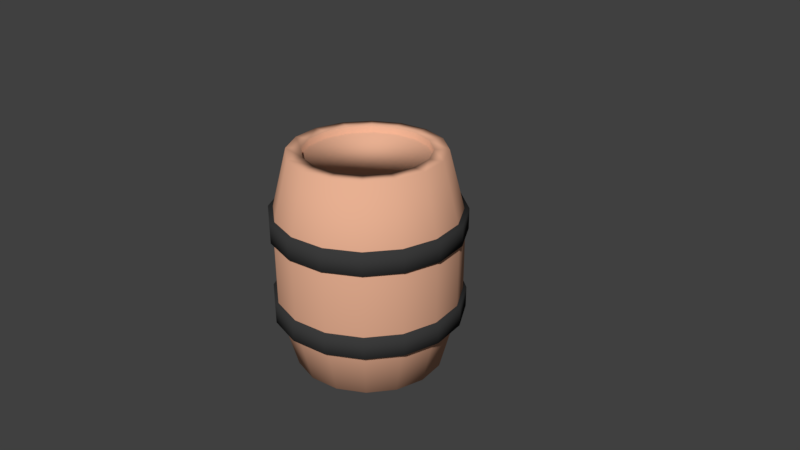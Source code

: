 # Source: Barrel.blend  (saved by Blender 2.78.0; exported with 4.5.12 LTS)
import bpy
from mathutils import Matrix  # noqa: F401  (used for matrix-valued properties, if any)

bpy.ops.wm.read_factory_settings(use_empty=True)
scene = bpy.context.scene
scene.name = 'Scene'

# ---- collections
col_collection_1 = bpy.data.collections.new('Collection 1'); scene.collection.children.link(col_collection_1)

# ---- materials (node trees are filled in below, after node groups)
mat_material_003 = bpy.data.materials.new('Material.003')
mat_material_003.alpha_threshold = 0.0
mat_material_003.use_transparent_shadow = False
mat_material_003.diffuse_color = (0.8, 0.4307, 0.2843, 1.0)
mat_material_003.roughness = 0.5
mat_material_002 = bpy.data.materials.new('Material.002')
mat_material_002.alpha_threshold = 0.0
mat_material_002.use_transparent_shadow = False
mat_material_002.diffuse_color = (0.04374, 0.04374, 0.04374, 1.0)
mat_material_002.roughness = 0.5
mat_material_001 = bpy.data.materials.new('Material.001')
mat_material_001.alpha_threshold = 0.0
mat_material_001.use_transparent_shadow = False
mat_material_001.diffuse_color = (0.04374, 0.04374, 0.04374, 1.0)
mat_material_001.roughness = 0.5

# ---- material node trees

# ---- world
world_world = bpy.data.worlds.new('World'); scene.world = world_world
world_world.color = (0.05088, 0.05088, 0.05088)
world_world.use_sun_shadow = False
world_world.sun_shadow_jitter_overblur = 0.0
world_world.cycles.sampling_method = 'MANUAL'

# ---- cameras
cam_camera = bpy.data.cameras.new('Camera')
cam_camera.clip_end = 100.0
cam_camera.lens = 35.0
cam_camera.sensor_width = 32.0
cam_camera.sensor_height = 18.0
cam_camera.ortho_scale = 7.314
cam_camera.dof.focus_distance = 0.0
cam_camera.dof.aperture_fstop = 128.0

# ---- meshes
me_cylinder = bpy.data.meshes.new('Cylinder')
me_cylinder.from_pydata([(0.0, 1.264, -0.3273), (0.0, 1.264, -0.5213), (0.4838, 1.168, -0.3273), (0.4838, 1.168, -0.5213), (0.8939, 0.8939, -0.3273), (0.8939, 0.8939, -0.5213), (1.168, 0.4838, -0.3273), (1.168, 0.4838, -0.5213), (1.264, -5.526e-08, -0.3273), (1.264, -5.526e-08, -0.5213), (1.168, -0.4838, -0.3273), (1.168, -0.4838, -0.5213), (0.8939, -0.8939, -0.3273), (0.8939, -0.8939, -0.5213), (0.4838, -1.168, -0.3273), (0.4838, -1.168, -0.5213), (1.909e-07, -1.264, -0.3273), (1.909e-07, -1.264, -0.5213), (-0.4838, -1.168, -0.3273), (-0.4838, -1.168, -0.5213), (-0.8939, -0.8939, -0.3273), (-0.8939, -0.8939, -0.5213), (-1.168, -0.4838, -0.3273), (-1.168, -0.4838, -0.5213), (-1.264, 1.507e-08, -0.3273), (-1.264, 1.507e-08, -0.5213), (-1.168, 0.4838, -0.3273), (-1.168, 0.4838, -0.5213), (-0.8939, 0.8939, -0.3273), (-0.8939, 0.8939, -0.5213), (-0.4838, 1.168, -0.3273), (-0.4838, 1.168, -0.5213), (0.0, 1.264, 0.4598), (0.0, 1.264, 0.2659), (0.4838, 1.168, 0.4598), (0.4838, 1.168, 0.2659), (0.8939, 0.8939, 0.4598), (0.8939, 0.8939, 0.2659), (1.168, 0.4838, 0.4598), (1.168, 0.4838, 0.2659), (1.264, -5.526e-08, 0.4598), (1.264, -5.526e-08, 0.2659), (1.168, -0.4838, 0.4598), (1.168, -0.4838, 0.2659), (0.8939, -0.8939, 0.4598), (0.8939, -0.8939, 0.2659), (0.4838, -1.168, 0.4598), (0.4838, -1.168, 0.2659), (1.909e-07, -1.264, 0.4598), (1.909e-07, -1.264, 0.2659), (-0.4838, -1.168, 0.4598), (-0.4838, -1.168, 0.2659), (-0.8939, -0.8939, 0.4598), (-0.8939, -0.8939, 0.2659), (-1.168, -0.4838, 0.4598), (-1.168, -0.4838, 0.2659), (-1.264, 1.507e-08, 0.4598), (-1.264, 1.507e-08, 0.2659), (-1.168, 0.4838, 0.4598), (-1.168, 0.4838, 0.2659), (-0.8939, 0.8939, 0.4598), (-0.8939, 0.8939, 0.2659), (-0.4838, 1.168, 0.4598), (-0.4838, 1.168, 0.2659), (0.0, 1.0, 1.0), (0.3827, 0.9239, 1.0), (0.7071, 0.7071, 1.0), (0.9239, 0.3827, 1.0), (1.0, -4.371e-08, 1.0), (0.9239, -0.3827, 1.0), (0.7071, -0.7071, 1.0), (0.3827, -0.9239, 1.0), (1.51e-07, -1.0, 1.0), (-0.3827, -0.9239, 1.0), (-0.7071, -0.7071, 1.0), (-0.9239, -0.3827, 1.0), (-1.0, 1.192e-08, 1.0), (-0.9239, 0.3827, 1.0), (-0.7071, 0.7071, 1.0), (-0.3827, 0.9239, 1.0), (-0.3098, 0.7479, 1.0), (-2.76e-08, 1.221, 0.4071), (0.4673, 1.128, 0.4071), (-0.5724, 0.5724, 1.0), (0.8635, 0.8635, 0.4071), (-0.7479, 0.3098, 1.0), (1.128, 0.4673, 0.4071), (-0.8095, 1.107e-08, 1.0), (1.221, -4.844e-08, 0.4071), (-0.7479, -0.3098, 1.0), (1.128, -0.4673, 0.4071), (-0.5724, -0.5724, 1.0), (0.8635, -0.8635, 0.4071), (-0.3098, -0.7479, 1.0), (0.4673, -1.128, 0.4071), (1.307e-07, -0.8095, 1.0), (1.568e-07, -1.221, 0.4071), (0.3098, -0.7479, 1.0), (-0.4673, -1.128, 0.4071), (0.5724, -0.5724, 1.0), (-0.8635, -0.8635, 0.4071), (0.7479, -0.3098, 1.0), (-1.128, -0.4673, 0.4071), (0.8095, -3.396e-08, 1.0), (-1.221, 1.951e-08, 0.4071), (0.7479, 0.3098, 1.0), (-1.128, 0.4673, 0.4071), (0.5724, 0.5724, 1.0), (-0.8635, 0.8635, 0.4071), (0.3098, 0.7479, 1.0), (-0.4673, 1.128, 0.4071), (8.516e-09, 0.8095, 1.0), (-0.3098, 0.7479, 0.9385), (-0.5724, 0.5724, 0.9385), (-0.7479, 0.3098, 0.9385), (-0.8095, 1.107e-08, 0.9385), (-0.7479, -0.3098, 0.9385), (-0.5724, -0.5724, 0.9385), (-0.3098, -0.7479, 0.9385), (1.307e-07, -0.8095, 0.9385), (0.3098, -0.7479, 0.9385), (0.5724, -0.5724, 0.9385), (0.7479, -0.3098, 0.9385), (0.8095, -3.396e-08, 0.9385), (0.7479, 0.3098, 0.9385), (0.5724, 0.5724, 0.9385), (0.3098, 0.7479, 0.9385), (8.516e-09, 0.8095, 0.9385), (0.0, 1.0, -1.0), (0.3827, 0.9239, -1.0), (0.7071, 0.7071, -1.0), (0.9239, 0.3827, -1.0), (1.0, -4.371e-08, -1.0), (0.9239, -0.3827, -1.0), (0.7071, -0.7071, -1.0), (0.3827, -0.9239, -1.0), (1.51e-07, -1.0, -1.0), (-0.3827, -0.9239, -1.0), (-0.7071, -0.7071, -1.0), (-0.9239, -0.3827, -1.0), (-1.0, 1.192e-08, -1.0), (-0.9239, 0.3827, -1.0), (-0.7071, 0.7071, -1.0), (-0.3827, 0.9239, -1.0), (-0.3098, 0.7479, -1.0), (-2.76e-08, 1.221, -0.4071), (0.4673, 1.128, -0.4071), (-0.5724, 0.5724, -1.0), (0.8635, 0.8635, -0.4071), (-0.7479, 0.3098, -1.0), (1.128, 0.4673, -0.4071), (-0.8095, 1.107e-08, -1.0), (1.221, -4.844e-08, -0.4071), (-0.7479, -0.3098, -1.0), (1.128, -0.4673, -0.4071), (-0.5724, -0.5724, -1.0), (0.8635, -0.8635, -0.4071), (-0.3098, -0.7479, -1.0), (0.4673, -1.128, -0.4071), (1.307e-07, -0.8095, -1.0), (1.568e-07, -1.221, -0.4071), (0.3098, -0.7479, -1.0), (-0.4673, -1.128, -0.4071), (0.5724, -0.5724, -1.0), (-0.8635, -0.8635, -0.4071), (0.7479, -0.3098, -1.0), (-1.128, -0.4673, -0.4071), (0.8095, -3.396e-08, -1.0), (-1.221, 1.951e-08, -0.4071), (0.7479, 0.3098, -1.0), (-1.128, 0.4673, -0.4071), (0.5724, 0.5724, -1.0), (-0.8635, 0.8635, -0.4071), (0.3098, 0.7479, -1.0), (-0.4673, 1.128, -0.4071), (8.516e-09, 0.8095, -1.0), (-2.76e-08, 1.221, 0.0), (0.4673, 1.128, 0.0), (0.8635, 0.8635, 0.0), (1.128, 0.4673, 0.0), (1.221, -4.844e-08, 0.0), (1.128, -0.4673, 0.0), (0.8635, -0.8635, 0.0), (0.4673, -1.128, 0.0), (1.568e-07, -1.221, 0.0), (-0.4673, -1.128, 0.0), (-0.8635, -0.8635, 0.0), (-1.128, -0.4673, 0.0), (-1.221, 1.951e-08, 0.0), (-1.128, 0.4673, 0.0), (-0.8635, 0.8635, 0.0), (-0.4673, 1.128, 0.0), (-0.3098, 0.7479, -0.9385), (-0.5724, 0.5724, -0.9385), (-0.7479, 0.3098, -0.9385), (-0.8095, 1.107e-08, -0.9385), (-0.7479, -0.3098, -0.9385), (-0.5724, -0.5724, -0.9385), (-0.3098, -0.7479, -0.9385), (1.307e-07, -0.8095, -0.9385), (0.3098, -0.7479, -0.9385), (0.5724, -0.5724, -0.9385), (0.7479, -0.3098, -0.9385), (0.8095, -3.396e-08, -0.9385), (0.7479, 0.3098, -0.9385), (0.5724, 0.5724, -0.9385), (0.3098, 0.7479, -0.9385), (8.516e-09, 0.8095, -0.9385)], [], [(0, 1, 3, 2), (2, 3, 5, 4), (4, 5, 7, 6), (6, 7, 9, 8), (8, 9, 11, 10), (10, 11, 13, 12), (12, 13, 15, 14), (14, 15, 17, 16), (16, 17, 19, 18), (18, 19, 21, 20), (20, 21, 23, 22), (22, 23, 25, 24), (24, 25, 27, 26), (26, 27, 29, 28), (3, 1, 31, 29, 27, 25, 23, 21, 19, 17, 15, 13, 11, 9, 7, 5), (28, 29, 31, 30), (30, 31, 1, 0), (0, 2, 4, 6, 8, 10, 12, 14, 16, 18, 20, 22, 24, 26, 28, 30), (32, 33, 35, 34), (34, 35, 37, 36), (36, 37, 39, 38), (38, 39, 41, 40), (40, 41, 43, 42), (42, 43, 45, 44), (44, 45, 47, 46), (46, 47, 49, 48), (48, 49, 51, 50), (50, 51, 53, 52), (52, 53, 55, 54), (54, 55, 57, 56), (56, 57, 59, 58), (58, 59, 61, 60), (35, 33, 63, 61, 59, 57, 55, 53, 51, 49, 47, 45, 43, 41, 39, 37), (60, 61, 63, 62), (62, 63, 33, 32), (32, 34, 36, 38, 40, 42, 44, 46, 48, 50, 52, 54, 56, 58, 60, 62), (81, 64, 65, 82), (82, 65, 66, 84), (84, 66, 67, 86), (86, 67, 68, 88), (88, 68, 69, 90), (90, 69, 70, 92), (92, 70, 71, 94), (94, 71, 72, 96), (96, 72, 73, 98), (98, 73, 74, 100), (100, 74, 75, 102), (102, 75, 76, 104), (104, 76, 77, 106), (106, 77, 78, 108), (67, 66, 107, 105), (108, 78, 79, 110), (110, 79, 64, 81), (191, 110, 81, 176), (190, 108, 110, 191), (189, 106, 108, 190), (188, 104, 106, 189), (187, 102, 104, 188), (186, 100, 102, 187), (185, 98, 100, 186), (184, 96, 98, 185), (183, 94, 96, 184), (182, 92, 94, 183), (181, 90, 92, 182), (180, 88, 90, 181), (179, 86, 88, 180), (178, 84, 86, 179), (177, 82, 84, 178), (176, 81, 82, 177), (74, 73, 93, 91), (69, 68, 103, 101), (76, 75, 89, 87), (71, 70, 99, 97), (66, 65, 109, 107), (78, 77, 85, 83), (73, 72, 95, 93), (68, 67, 105, 103), (64, 79, 80, 111), (75, 74, 91, 89), (70, 69, 101, 99), (77, 76, 87, 85), (65, 64, 111, 109), (72, 71, 97, 95), (89, 91, 117, 116), (79, 78, 83, 80), (126, 127, 112, 113, 114, 115, 116, 117, 118, 119, 120, 121, 122, 123, 124, 125), (103, 105, 124, 123), (105, 107, 125, 124), (87, 89, 116, 115), (93, 95, 119, 118), (99, 101, 122, 121), (109, 111, 127, 126), (83, 85, 114, 113), (80, 83, 113, 112), (97, 99, 121, 120), (95, 97, 120, 119), (111, 80, 112, 127), (85, 87, 115, 114), (107, 109, 126, 125), (101, 103, 123, 122), (91, 93, 118, 117), (145, 146, 129, 128), (146, 148, 130, 129), (148, 150, 131, 130), (150, 152, 132, 131), (152, 154, 133, 132), (154, 156, 134, 133), (156, 158, 135, 134), (158, 160, 136, 135), (160, 162, 137, 136), (162, 164, 138, 137), (164, 166, 139, 138), (166, 168, 140, 139), (168, 170, 141, 140), (170, 172, 142, 141), (131, 169, 171, 130), (172, 174, 143, 142), (174, 145, 128, 143), (191, 176, 145, 174), (190, 191, 174, 172), (189, 190, 172, 170), (188, 189, 170, 168), (187, 188, 168, 166), (186, 187, 166, 164), (185, 186, 164, 162), (184, 185, 162, 160), (183, 184, 160, 158), (182, 183, 158, 156), (181, 182, 156, 154), (180, 181, 154, 152), (179, 180, 152, 150), (178, 179, 150, 148), (177, 178, 148, 146), (176, 177, 146, 145), (138, 155, 157, 137), (133, 165, 167, 132), (140, 151, 153, 139), (135, 161, 163, 134), (130, 171, 173, 129), (142, 147, 149, 141), (137, 157, 159, 136), (132, 167, 169, 131), (128, 175, 144, 143), (139, 153, 155, 138), (134, 163, 165, 133), (141, 149, 151, 140), (129, 173, 175, 128), (136, 159, 161, 135), (153, 196, 197, 155), (143, 144, 147, 142), (206, 205, 204, 203, 202, 201, 200, 199, 198, 197, 196, 195, 194, 193, 192, 207), (167, 203, 204, 169), (169, 204, 205, 171), (151, 195, 196, 153), (157, 198, 199, 159), (163, 201, 202, 165), (173, 206, 207, 175), (147, 193, 194, 149), (144, 192, 193, 147), (161, 200, 201, 163), (159, 199, 200, 161), (175, 207, 192, 144), (149, 194, 195, 151), (171, 205, 206, 173), (165, 202, 203, 167), (155, 197, 198, 157)])
me_cylinder.polygons.foreach_set('use_smooth', [True] * 166)
me_cylinder.polygons.foreach_set('material_index', [1, 1, 1, 1, 1, 1, 1, 1, 1, 1, 1, 1, 1, 1, 1, 1, 1, 1, 2, 2, 2, 2, 2, 2, 2, 2, 2, 2, 2, 2, 2, 2, 2, 2, 2, 2, 0, 0, 0, 0, 0, 0, 0, 0, 0, 0, 0, 0, 0, 0, 0, 0, 0, 0, 0, 0, 0, 0, 0, 0, 0, 0, 0, 0, 0, 0, 0, 0, 0, 0, 0, 0, 0, 0, 0, 0, 0, 0, 0, 0, 0, 0, 0, 0, 0, 0, 0, 0, 0, 0, 0, 0, 0, 0, 0, 0, 0, 0, 0, 0, 0, 0, 0, 0, 0, 0, 0, 0, 0, 0, 0, 0, 0, 0, 0, 0, 0, 0, 0, 0, 0, 0, 0, 0, 0, 0, 0, 0, 0, 0, 0, 0, 0, 0, 0, 0, 0, 0, 0, 0, 0, 0, 0, 0, 0, 0, 0, 0, 0, 0, 0, 0, 0, 0, 0, 0, 0, 0, 0, 0, 0, 0, 0, 0, 0, 0])
_uv = me_cylinder.uv_layers.new(name='UVMap')
_uv.uv.foreach_set('vector', [0.5, 0.9934, 0.5, 0.9688, 0.5625, 0.9688, 0.5625, 0.9934, 0.5625, 0.9934, 0.5625, 0.9688, 0.625, 0.9688, 0.625, 0.9934, 0.625, 0.9934, 0.625, 0.9688, 0.6874, 0.9688, 0.6874, 0.9934, 0.6874, 0.9934, 0.6874, 0.9688, 0.7499, 0.9688, 0.7499, 0.9934, 0.7499, 0.9934, 0.7499, 0.9688, 0.8124, 0.9688, 0.8124, 0.9934, 0.8124, 0.9934, 0.8124, 0.9688, 0.8749, 0.9688, 0.8749, 0.9934, 0.8749, 0.9934, 0.8749, 0.9688, 0.9374, 0.9688, 0.9374, 0.9934, 0.9374, 0.9934, 0.9374, 0.9688, 0.9998, 0.9688, 0.9998, 0.9934, 0.000157, 0.9934, 0.000157, 0.9688, 0.06264, 0.9688, 0.06264, 0.9934, 0.06264, 0.9934, 0.06264, 0.9688, 0.1251, 0.9688, 0.1251, 0.9934, 0.1251, 0.9934, 0.1251, 0.9688, 0.1876, 0.9688, 0.1876, 0.9934, 0.1876, 0.9934, 0.1876, 0.9688, 0.2501, 0.9688, 0.2501, 0.9934, 0.2501, 0.9934, 0.2501, 0.9688, 0.3126, 0.9688, 0.3126, 0.9934, 0.3126, 0.9934, 0.3126, 0.9688, 0.375, 0.9688, 0.375, 0.9934, 0.2904, 0.8927, 0.2462, 0.9368, 0.1885, 0.9608, 0.126, 0.9608, 0.06825, 0.9368, 0.02407, 0.8927, 0.000157, 0.8349, 0.000157, 0.7725, 0.02407, 0.7147, 0.06825, 0.6706, 0.126, 0.6466, 0.1885, 0.6466, 0.2462, 0.6706, 0.2904, 0.7147, 0.3143, 0.7725, 0.3143, 0.8349, 0.375, 0.9934, 0.375, 0.9688, 0.4375, 0.9688, 0.4375, 0.9934, 0.4375, 0.9934, 0.4375, 0.9688, 0.5, 0.9688, 0.5, 0.9934, 0.1259, 0.6466, 0.1884, 0.6466, 0.2461, 0.6705, 0.2903, 0.7147, 0.3142, 0.7724, 0.3142, 0.8349, 0.2903, 0.8926, 0.2461, 0.9368, 0.1884, 0.9607, 0.1259, 0.9607, 0.06822, 0.9368, 0.02404, 0.8926, 0.0001279, 0.8349, 0.0001279, 0.7724, 0.02404, 0.7147, 0.06822, 0.6705, 0.5, 0.9929, 0.5, 0.9683, 0.5625, 0.9683, 0.5625, 0.9929, 0.5625, 0.9929, 0.5625, 0.9683, 0.625, 0.9683, 0.625, 0.9929, 0.625, 0.9929, 0.625, 0.9683, 0.6874, 0.9683, 0.6874, 0.9929, 0.6874, 0.9929, 0.6874, 0.9683, 0.7499, 0.9683, 0.7499, 0.9929, 0.7499, 0.9929, 0.7499, 0.9683, 0.8124, 0.9683, 0.8124, 0.9929, 0.8124, 0.9929, 0.8124, 0.9683, 0.8749, 0.9683, 0.8749, 0.9929, 0.8749, 0.9929, 0.8749, 0.9683, 0.9374, 0.9683, 0.9374, 0.9929, 0.9374, 0.9929, 0.9374, 0.9683, 0.9998, 0.9683, 0.9998, 0.9929, 0.0001571, 0.9929, 0.000157, 0.9683, 0.06264, 0.9683, 0.06264, 0.9929, 0.06264, 0.9929, 0.06264, 0.9683, 0.1251, 0.9683, 0.1251, 0.9929, 0.1251, 0.9929, 0.1251, 0.9683, 0.1876, 0.9683, 0.1876, 0.9929, 0.1876, 0.9929, 0.1876, 0.9683, 0.2501, 0.9683, 0.2501, 0.9929, 0.2501, 0.9929, 0.2501, 0.9683, 0.3126, 0.9683, 0.3126, 0.9929, 0.3126, 0.9929, 0.3126, 0.9683, 0.375, 0.9683, 0.375, 0.9929, 0.2903, 0.8927, 0.2461, 0.9368, 0.1884, 0.9608, 0.1259, 0.9608, 0.06822, 0.9368, 0.02404, 0.8927, 0.0001279, 0.8349, 0.000128, 0.7725, 0.02404, 0.7147, 0.06822, 0.6706, 0.1259, 0.6466, 0.1884, 0.6466, 0.2461, 0.6706, 0.2903, 0.7147, 0.3142, 0.7725, 0.3142, 0.8349, 0.375, 0.9929, 0.375, 0.9683, 0.4375, 0.9683, 0.4375, 0.9929, 0.4375, 0.9929, 0.4375, 0.9683, 0.5, 0.9683, 0.5, 0.9929, 0.126, 0.6466, 0.1885, 0.6466, 0.2462, 0.6705, 0.2904, 0.7147, 0.3143, 0.7724, 0.3143, 0.8349, 0.2904, 0.8926, 0.2462, 0.9368, 0.1885, 0.9607, 0.126, 0.9607, 0.06825, 0.9368, 0.02407, 0.8926, 0.000157, 0.8349, 0.000157, 0.7724, 0.02407, 0.7147, 0.06825, 0.6705, 0.5299, 0.137, 0.5341, 0.04869, 0.593, 0.05238, 0.589, 0.1393, 0.589, 0.1393, 0.593, 0.05238, 0.651, 0.05588, 0.6473, 0.1415, 0.6473, 0.1415, 0.651, 0.05588, 0.7081, 0.05913, 0.7048, 0.1435, 0.7048, 0.1435, 0.7081, 0.05913, 0.7643, 0.06194, 0.7618, 0.1453, 0.7618, 0.1453, 0.7643, 0.06194, 0.8198, 0.06403, 0.8186, 0.1466, 0.8186, 0.1466, 0.8198, 0.06403, 0.8745, 0.06479, 0.8759, 0.1471, 0.8759, 0.1471, 0.8745, 0.06479, 0.9287, 0.06308, 0.9349, 0.1461, 0.9349, 0.1461, 0.9287, 0.06308, 0.982, 0.05668, 0.9983, 0.1422, 0.003615, 0.1065, 0.02846, 0.000116, 0.09462, 0.0123, 0.08011, 0.1145, 0.08011, 0.1145, 0.09462, 0.0123, 0.1602, 0.0206, 0.1506, 0.1196, 0.1506, 0.1196, 0.1602, 0.0206, 0.2249, 0.02686, 0.2178, 0.1234, 0.2178, 0.1234, 0.2249, 0.02686, 0.2887, 0.03203, 0.2829, 0.1266, 0.2829, 0.1266, 0.2887, 0.03203, 0.3515, 0.03661, 0.3464, 0.1295, 0.3464, 0.1295, 0.3515, 0.03661, 0.4134, 0.04084, 0.4087, 0.1321, 0.5601, 0.4663, 0.5609, 0.5228, 0.5341, 0.5179, 0.5332, 0.4714, 0.4087, 0.1321, 0.4134, 0.04084, 0.4742, 0.04485, 0.4698, 0.1346, 0.4698, 0.1346, 0.4742, 0.04485, 0.5341, 0.04869, 0.5299, 0.137, 0.4678, 0.1865, 0.4698, 0.1346, 0.5299, 0.137, 0.5279, 0.188, 0.4066, 0.1849, 0.4087, 0.1321, 0.4698, 0.1346, 0.4678, 0.1865, 0.3442, 0.1833, 0.3464, 0.1295, 0.4087, 0.1321, 0.4066, 0.1849, 0.2805, 0.1816, 0.2829, 0.1266, 0.3464, 0.1295, 0.3442, 0.1833, 0.2151, 0.18, 0.2178, 0.1234, 0.2829, 0.1266, 0.2805, 0.1816, 0.1474, 0.1782, 0.1506, 0.1196, 0.2178, 0.1234, 0.2151, 0.18, 0.07622, 0.1764, 0.08011, 0.1145, 0.1506, 0.1196, 0.1474, 0.1782, 0.0001161, 0.1744, 0.003615, 0.1065, 0.08011, 0.1145, 0.07622, 0.1764, 0.9348, 0.1985, 0.9349, 0.1461, 0.9983, 0.1422, 0.9999, 0.2002, 0.8749, 0.1969, 0.8759, 0.1471, 0.9349, 0.1461, 0.9348, 0.1985, 0.8172, 0.1955, 0.8186, 0.1466, 0.8759, 0.1471, 0.8749, 0.1969, 0.7602, 0.194, 0.7618, 0.1453, 0.8186, 0.1466, 0.8172, 0.1955, 0.7031, 0.1925, 0.7048, 0.1435, 0.7618, 0.1453, 0.7602, 0.194, 0.6454, 0.191, 0.6473, 0.1415, 0.7048, 0.1435, 0.7031, 0.1925, 0.5871, 0.1895, 0.589, 0.1393, 0.6473, 0.1415, 0.6454, 0.191, 0.5279, 0.188, 0.5299, 0.137, 0.589, 0.1393, 0.5871, 0.1895, 0.2808, 0.4656, 0.3015, 0.4129, 0.3242, 0.4277, 0.3077, 0.4708, 0.4995, 0.373, 0.5386, 0.4138, 0.5155, 0.4284, 0.4836, 0.395, 0.3028, 0.5754, 0.2814, 0.5225, 0.3085, 0.5174, 0.3261, 0.5607, 0.3919, 0.3502, 0.448, 0.3504, 0.4421, 0.3767, 0.397, 0.3766, 0.5609, 0.5228, 0.5416, 0.5753, 0.5188, 0.5608, 0.5341, 0.5179, 0.3949, 0.6384, 0.3426, 0.6162, 0.3584, 0.5938, 0.4007, 0.6118, 0.3015, 0.4129, 0.3404, 0.3723, 0.3555, 0.3946, 0.3242, 0.4277, 0.5386, 0.4138, 0.5601, 0.4663, 0.5332, 0.4714, 0.5155, 0.4284, 0.5031, 0.6161, 0.4514, 0.6384, 0.4463, 0.6118, 0.4879, 0.5939, 0.2814, 0.5225, 0.2808, 0.4656, 0.3077, 0.4708, 0.3085, 0.5174, 0.448, 0.3504, 0.4995, 0.373, 0.4836, 0.395, 0.4421, 0.3767, 0.3426, 0.6162, 0.3028, 0.5754, 0.3261, 0.5607, 0.3584, 0.5938, 0.5416, 0.5753, 0.5031, 0.6161, 0.4879, 0.5939, 0.5188, 0.5608, 0.3404, 0.3723, 0.3919, 0.3502, 0.397, 0.3766, 0.3555, 0.3946, 0.3085, 0.5174, 0.3077, 0.4708, 0.3164, 0.4722, 0.3172, 0.5155, 0.4514, 0.6384, 0.3949, 0.6384, 0.4007, 0.6118, 0.4463, 0.6118, 0.5113, 0.5565, 0.4828, 0.5869, 0.4444, 0.6033, 0.4023, 0.6032, 0.3633, 0.5865, 0.3334, 0.5557, 0.3172, 0.5155, 0.3164, 0.4722, 0.3317, 0.4323, 0.3606, 0.4016, 0.3989, 0.385, 0.4404, 0.3852, 0.4787, 0.4022, 0.5081, 0.4333, 0.5246, 0.4733, 0.5254, 0.5166, 0.5155, 0.4284, 0.5332, 0.4714, 0.5246, 0.4733, 0.5081, 0.4333, 0.5332, 0.4714, 0.5341, 0.5179, 0.5254, 0.5166, 0.5246, 0.4733, 0.3261, 0.5607, 0.3085, 0.5174, 0.3172, 0.5155, 0.3334, 0.5557, 0.3242, 0.4277, 0.3555, 0.3946, 0.3606, 0.4016, 0.3317, 0.4323, 0.4421, 0.3767, 0.4836, 0.395, 0.4787, 0.4022, 0.4404, 0.3852, 0.5188, 0.5608, 0.4879, 0.5939, 0.4828, 0.5869, 0.5113, 0.5565, 0.4007, 0.6118, 0.3584, 0.5938, 0.3633, 0.5865, 0.4023, 0.6032, 0.4463, 0.6118, 0.4007, 0.6118, 0.4023, 0.6032, 0.4444, 0.6033, 0.397, 0.3766, 0.4421, 0.3767, 0.4404, 0.3852, 0.3989, 0.385, 0.3555, 0.3946, 0.397, 0.3766, 0.3989, 0.385, 0.3606, 0.4016, 0.4879, 0.5939, 0.4463, 0.6118, 0.4444, 0.6033, 0.4828, 0.5869, 0.3584, 0.5938, 0.3261, 0.5607, 0.3334, 0.5557, 0.3633, 0.5865, 0.5341, 0.5179, 0.5188, 0.5608, 0.5113, 0.5565, 0.5254, 0.5166, 0.4836, 0.395, 0.5155, 0.4284, 0.5081, 0.4333, 0.4787, 0.4022, 0.3077, 0.4708, 0.3242, 0.4277, 0.3317, 0.4323, 0.3164, 0.4722, 0.5272, 0.2391, 0.5864, 0.2398, 0.5859, 0.3268, 0.5269, 0.3275, 0.5864, 0.2398, 0.6447, 0.2406, 0.644, 0.3263, 0.5859, 0.3268, 0.6447, 0.2406, 0.7023, 0.2415, 0.7012, 0.326, 0.644, 0.3263, 0.7023, 0.2415, 0.7593, 0.2427, 0.7575, 0.3261, 0.7012, 0.326, 0.7593, 0.2427, 0.8161, 0.2443, 0.813, 0.3268, 0.7575, 0.3261, 0.8161, 0.2443, 0.8733, 0.2467, 0.8677, 0.3289, 0.813, 0.3268, 0.8733, 0.2467, 0.9322, 0.2508, 0.9218, 0.3334, 0.8677, 0.3289, 0.9322, 0.2508, 0.9953, 0.2579, 0.9747, 0.3425, 0.9218, 0.3334, 0.000116, 0.2424, 0.07692, 0.2384, 0.08615, 0.3412, 0.01945, 0.35, 0.07692, 0.2384, 0.1475, 0.237, 0.1521, 0.3363, 0.08615, 0.3412, 0.1475, 0.237, 0.2149, 0.2365, 0.2171, 0.3334, 0.1521, 0.3363, 0.2149, 0.2365, 0.2801, 0.2367, 0.281, 0.3315, 0.2171, 0.3334, 0.2801, 0.2367, 0.3437, 0.2371, 0.344, 0.3301, 0.281, 0.3315, 0.3437, 0.2371, 0.406, 0.2377, 0.406, 0.3291, 0.344, 0.3301, 0.2606, 0.4124, 0.238, 0.4271, 0.2068, 0.3943, 0.2218, 0.3719, 0.406, 0.2377, 0.4671, 0.2383, 0.4669, 0.3282, 0.406, 0.3291, 0.4671, 0.2383, 0.5272, 0.2391, 0.5269, 0.3275, 0.4669, 0.3282, 0.4678, 0.1865, 0.5279, 0.188, 0.5272, 0.2391, 0.4671, 0.2383, 0.4066, 0.1849, 0.4678, 0.1865, 0.4671, 0.2383, 0.406, 0.2377, 0.3442, 0.1833, 0.4066, 0.1849, 0.406, 0.2377, 0.3437, 0.2371, 0.2805, 0.1816, 0.3442, 0.1833, 0.3437, 0.2371, 0.2801, 0.2367, 0.2151, 0.18, 0.2805, 0.1816, 0.2801, 0.2367, 0.2149, 0.2365, 0.1474, 0.1782, 0.2151, 0.18, 0.2149, 0.2365, 0.1475, 0.237, 0.07622, 0.1764, 0.1474, 0.1782, 0.1475, 0.237, 0.07692, 0.2384, 0.0001161, 0.1744, 0.07622, 0.1764, 0.07692, 0.2384, 0.000116, 0.2424, 0.9348, 0.1985, 0.9999, 0.2002, 0.9953, 0.2579, 0.9322, 0.2508, 0.8749, 0.1969, 0.9348, 0.1985, 0.9322, 0.2508, 0.8733, 0.2467, 0.8172, 0.1955, 0.8749, 0.1969, 0.8733, 0.2467, 0.8161, 0.2443, 0.7602, 0.194, 0.8172, 0.1955, 0.8161, 0.2443, 0.7593, 0.2427, 0.7031, 0.1925, 0.7602, 0.194, 0.7593, 0.2427, 0.7023, 0.2415, 0.6454, 0.191, 0.7031, 0.1925, 0.7023, 0.2415, 0.6447, 0.2406, 0.5871, 0.1895, 0.6454, 0.191, 0.6447, 0.2406, 0.5864, 0.2398, 0.5279, 0.188, 0.5871, 0.1895, 0.5864, 0.2398, 0.5272, 0.2391, 0.06015, 0.6164, 0.07518, 0.5941, 0.1167, 0.6118, 0.1118, 0.6383, 0.2795, 0.5212, 0.2525, 0.5163, 0.2539, 0.4699, 0.2806, 0.465, 0.000116, 0.5236, 0.02693, 0.518, 0.04402, 0.561, 0.02138, 0.576, 0.2197, 0.6152, 0.2037, 0.5931, 0.2354, 0.5597, 0.2587, 0.574, 0.2218, 0.3719, 0.2068, 0.3943, 0.1653, 0.3767, 0.1701, 0.3502, 0.02172, 0.4136, 0.04488, 0.4284, 0.02716, 0.4715, 0.000116, 0.4665, 0.1118, 0.6383, 0.1167, 0.6118, 0.162, 0.6115, 0.168, 0.6378, 0.2806, 0.465, 0.2539, 0.4699, 0.238, 0.4271, 0.2606, 0.4124, 0.1138, 0.3508, 0.1198, 0.3773, 0.07745, 0.3954, 0.0617, 0.373, 0.02138, 0.576, 0.04402, 0.561, 0.07518, 0.5941, 0.06015, 0.6164, 0.2587, 0.574, 0.2354, 0.5597, 0.2525, 0.5163, 0.2795, 0.5212, 0.000116, 0.4665, 0.02716, 0.4715, 0.02693, 0.518, 0.000116, 0.5236, 0.1701, 0.3502, 0.1653, 0.3767, 0.1198, 0.3773, 0.1138, 0.3508, 0.168, 0.6378, 0.162, 0.6115, 0.2037, 0.5931, 0.2197, 0.6152, 0.04402, 0.561, 0.05151, 0.5564, 0.08025, 0.5871, 0.07518, 0.5941, 0.0617, 0.373, 0.07745, 0.3954, 0.04488, 0.4284, 0.02172, 0.4136, 0.1635, 0.3852, 0.2018, 0.4013, 0.2306, 0.4315, 0.2452, 0.4711, 0.2437, 0.5143, 0.2279, 0.5548, 0.1987, 0.5859, 0.1603, 0.603, 0.1185, 0.6034, 0.08025, 0.5871, 0.05151, 0.5564, 0.03567, 0.5165, 0.03587, 0.4734, 0.05223, 0.4334, 0.08234, 0.4028, 0.1216, 0.3859, 0.2539, 0.4699, 0.2452, 0.4711, 0.2306, 0.4315, 0.238, 0.4271, 0.238, 0.4271, 0.2306, 0.4315, 0.2018, 0.4013, 0.2068, 0.3943, 0.02693, 0.518, 0.03567, 0.5165, 0.05151, 0.5564, 0.04402, 0.561, 0.1167, 0.6118, 0.1185, 0.6034, 0.1603, 0.603, 0.162, 0.6115, 0.2354, 0.5597, 0.2279, 0.5548, 0.2437, 0.5143, 0.2525, 0.5163, 0.1653, 0.3767, 0.1635, 0.3852, 0.1216, 0.3859, 0.1198, 0.3773, 0.04488, 0.4284, 0.05223, 0.4334, 0.03587, 0.4734, 0.02716, 0.4715, 0.07745, 0.3954, 0.08234, 0.4028, 0.05223, 0.4334, 0.04488, 0.4284, 0.2037, 0.5931, 0.1987, 0.5859, 0.2279, 0.5548, 0.2354, 0.5597, 0.162, 0.6115, 0.1603, 0.603, 0.1987, 0.5859, 0.2037, 0.5931, 0.1198, 0.3773, 0.1216, 0.3859, 0.08234, 0.4028, 0.07745, 0.3954, 0.02716, 0.4715, 0.03587, 0.4734, 0.03567, 0.5165, 0.02693, 0.518, 0.2068, 0.3943, 0.2018, 0.4013, 0.1635, 0.3852, 0.1653, 0.3767, 0.2525, 0.5163, 0.2437, 0.5143, 0.2452, 0.4711, 0.2539, 0.4699, 0.07518, 0.5941, 0.08025, 0.5871, 0.1185, 0.6034, 0.1167, 0.6118])
me_cylinder.materials.append(mat_material_003)
me_cylinder.materials.append(mat_material_002)
me_cylinder.materials.append(mat_material_001)
me_cylinder.use_remesh_preserve_volume = False
me_cylinder.use_remesh_preserve_attributes = False
me_cylinder.use_mirror_vertex_groups = False
me_cylinder.update()

# ---- objects
ob_cylinder = bpy.data.objects.new('Cylinder', me_cylinder)
ob_camera = bpy.data.objects.new('Camera', cam_camera)

# ---- transforms, parenting, visibility, modifiers, constraints
ob_cylinder.location = (0.0, 0.0, 0.0)
ob_cylinder.scale = (1.0, 1.0, 1.446)
ob_cylinder.lineart.crease_threshold = 0.0
ob_camera.location = (7.481, -6.508, 5.344)
ob_camera.rotation_euler = (1.109, 0.0, 0.8149)
ob_camera.lock_rotations_4d = False
ob_camera.empty_display_type = 'ARROWS'
ob_camera.color = (0.0, 0.0, 0.0, 0.0)
ob_camera.display_type = 'WIRE'
ob_camera.lineart.crease_threshold = 0.0

# ---- collection membership
col_collection_1.objects.link(ob_cylinder)
col_collection_1.objects.link(ob_camera)

# ---- scene / render settings (as saved in the file)
scene.camera = ob_camera
scene.frame_start = 1; scene.frame_end = 250; scene.frame_set(1)
scene.render.engine = 'BLENDER_EEVEE_NEXT'
scene.render.resolution_percentage = 50
scene.render.dither_intensity = 0.0
scene.cycles.use_denoising = False
scene.cycles.samples = 128
scene.cycles.sampling_pattern = 'TABULATED_SOBOL'
scene.cycles.light_sampling_threshold = 0.0
scene.cycles.use_adaptive_sampling = False
scene.cycles.use_light_tree = False
scene.cycles.blur_glossy = 0.0
scene.cycles.sample_clamp_indirect = 0.0
scene.view_settings.view_transform = 'Standard'
bpy.context.view_layer.update()

# ---- added for rendering (the .blend has no usable light): sun
light_auto_sun = bpy.data.lights.new('AutoSun', 'SUN')
light_auto_sun.energy = 3.0
light_auto_sun.angle = 0.0523599
ob_auto_sun = bpy.data.objects.new('AutoSun', light_auto_sun)
scene.collection.objects.link(ob_auto_sun)
ob_auto_sun.rotation_euler = (0.872665, 0.174533, 0.523599)
bpy.context.view_layer.update()
